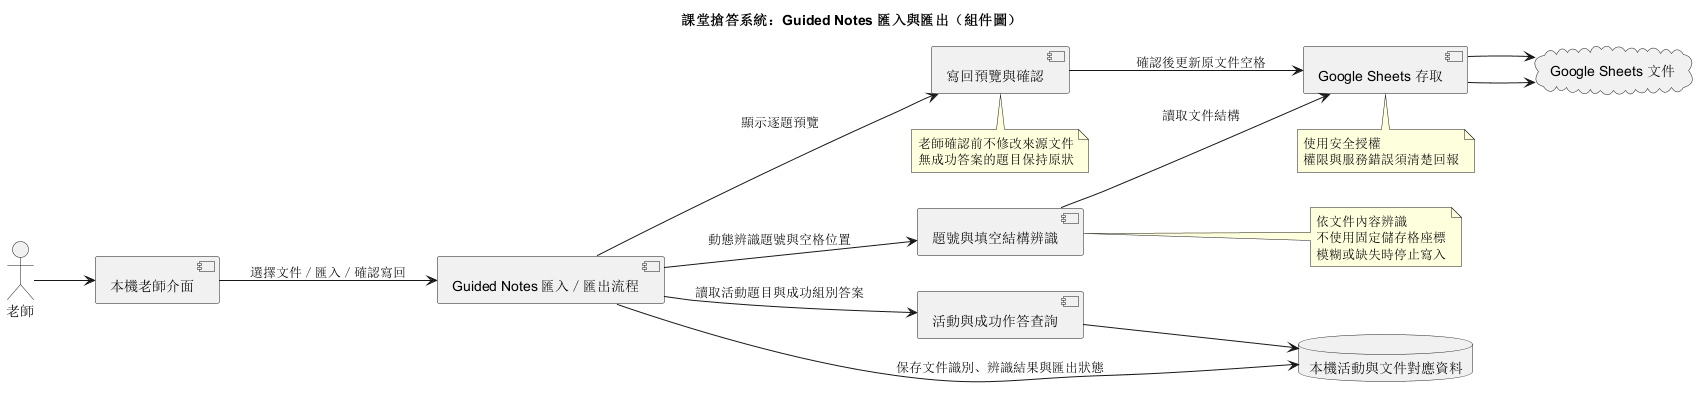

The diagram above was rendered by PlantUML. Its source (embedded in the PNG):
@startuml
title 課堂搶答系統：Guided Notes 匯入與匯出（組件圖）
left to right direction
actor 老師
component "本機老師介面" as UI
component "Guided Notes 匯入／匯出流程" as Workflow
component "題號與填空結構辨識" as Detector
component "活動與成功作答查詢" as Results
component "寫回預覽與確認" as Review
component "Google Sheets 存取" as Sheets
cloud "Google Sheets 文件" as Sheet
database "本機活動與文件對應資料" as Store

老師 --> UI
UI --> Workflow : 選擇文件／匯入／確認寫回
Workflow --> Detector : 動態辨識題號與空格位置
Detector --> Sheets : 讀取文件結構
Sheets --> Sheet
Workflow --> Results : 讀取活動題目與成功組別答案
Results --> Store
Workflow --> Review : 顯示逐題預覽
Review --> Sheets : 確認後更新原文件空格
Sheets --> Sheet
Workflow --> Store : 保存文件識別、辨識結果與匯出狀態

note right of Detector
  依文件內容辨識
  不使用固定儲存格座標
  模糊或缺失時停止寫入
end note
note bottom of Review
  老師確認前不修改來源文件
  無成功答案的題目保持原狀
end note
note bottom of Sheets
  使用安全授權
  權限與服務錯誤須清楚回報
end note
@enduml